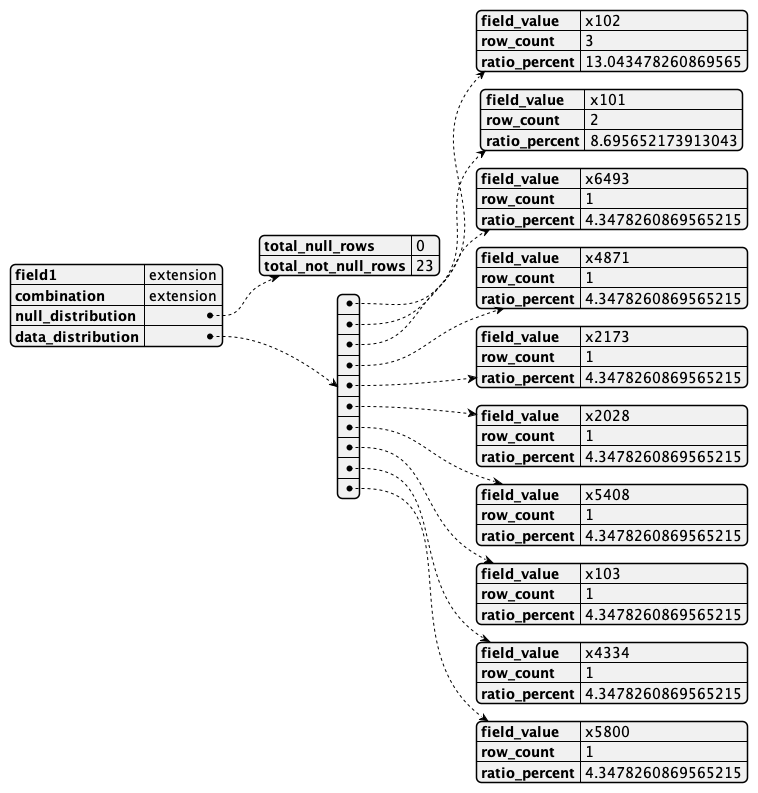

The diagram above was rendered by PlantUML. Its source (embedded in the PNG):
@startjson
{
    "field1": "extension",
    "combination": "extension",
    "null_distribution": {
        "total_null_rows": 0,
        "total_not_null_rows": 23
    },
    "data_distribution": [
        {
            "field_value": "x102",
            "row_count": 3,
            "ratio_percent": 13.043478260869565
        },
        {
            "field_value": "x101",
            "row_count": 2,
            "ratio_percent": 8.695652173913043
        },
        {
            "field_value": "x6493",
            "row_count": 1,
            "ratio_percent": 4.3478260869565215
        },
        {
            "field_value": "x4871",
            "row_count": 1,
            "ratio_percent": 4.3478260869565215
        },
        {
            "field_value": "x2173",
            "row_count": 1,
            "ratio_percent": 4.3478260869565215
        },
        {
            "field_value": "x2028",
            "row_count": 1,
            "ratio_percent": 4.3478260869565215
        },
        {
            "field_value": "x5408",
            "row_count": 1,
            "ratio_percent": 4.3478260869565215
        },
        {
            "field_value": "x103",
            "row_count": 1,
            "ratio_percent": 4.3478260869565215
        },
        {
            "field_value": "x4334",
            "row_count": 1,
            "ratio_percent": 4.3478260869565215
        },
        {
            "field_value": "x5800",
            "row_count": 1,
            "ratio_percent": 4.3478260869565215
        }
    ]
}
@endjson